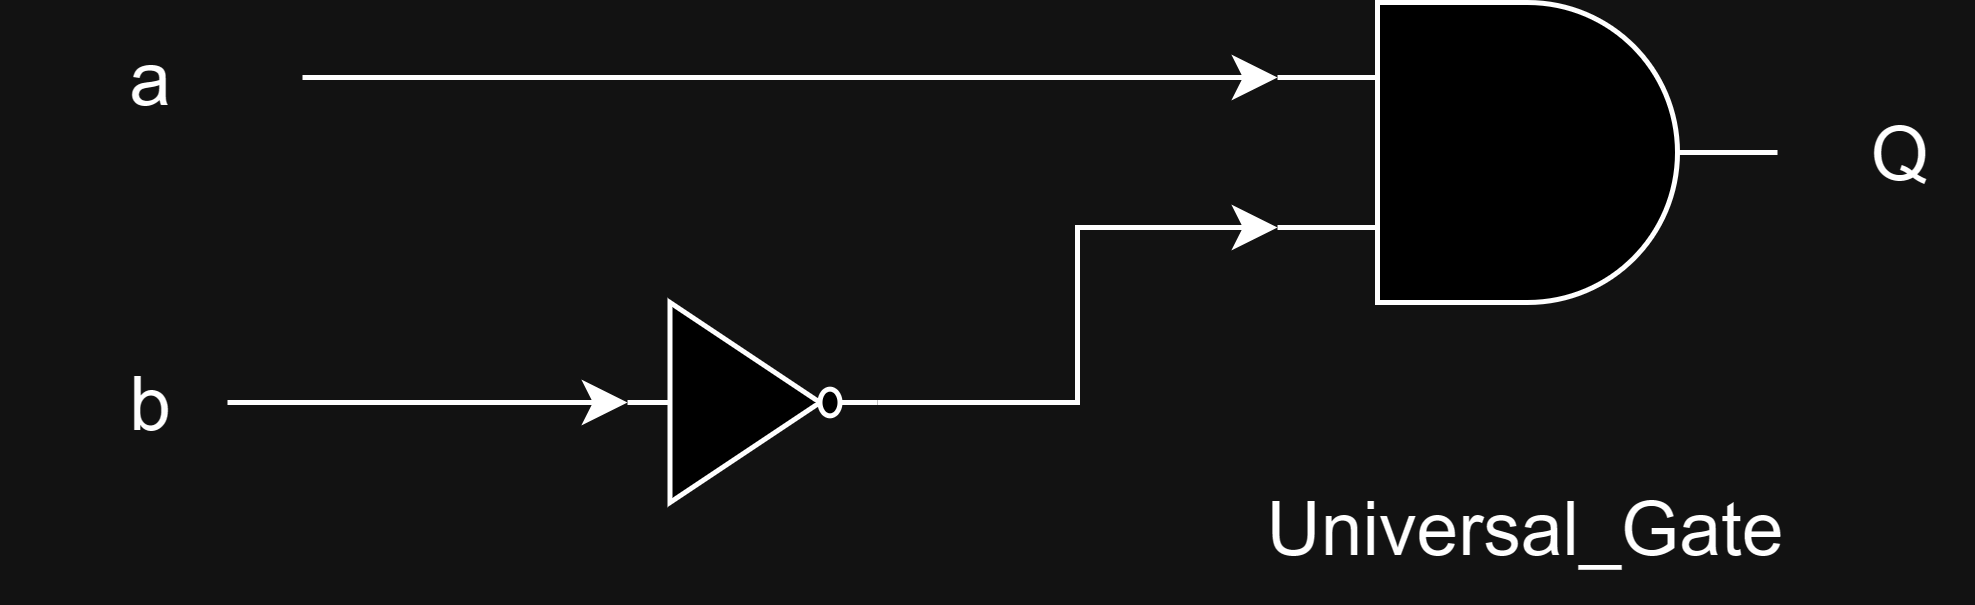

The diagram above was exported from draw.io. Its source (the exported page's mxGraphModel, read from the mxfile embedded in the PNG):
<mxGraphModel dx="786" dy="471" grid="1" gridSize="10" guides="1" tooltips="1" connect="1" arrows="1" fold="1" page="1" pageScale="1" pageWidth="1654" pageHeight="2336" math="0" shadow="0">
  <root>
    <mxCell id="0" />
    <mxCell id="1" parent="0" />
    <mxCell id="QyblH1zhB2uAFdI89i9V-1" value="" style="verticalLabelPosition=bottom;shadow=0;dashed=0;align=center;html=1;verticalAlign=top;shape=mxgraph.electrical.logic_gates.logic_gate;operation=and;" vertex="1" parent="1">
      <mxGeometry x="395" y="430" width="100" height="60" as="geometry" />
    </mxCell>
    <mxCell id="QyblH1zhB2uAFdI89i9V-2" value="" style="verticalLabelPosition=bottom;shadow=0;dashed=0;align=center;html=1;verticalAlign=top;shape=mxgraph.electrical.logic_gates.inverter_2" vertex="1" parent="1">
      <mxGeometry x="265" y="490" width="50" height="40" as="geometry" />
    </mxCell>
    <mxCell id="QyblH1zhB2uAFdI89i9V-3" style="edgeStyle=orthogonalEdgeStyle;rounded=0;orthogonalLoop=1;jettySize=auto;html=1;entryX=0;entryY=0.75;entryDx=0;entryDy=0;entryPerimeter=0;" edge="1" parent="1" source="QyblH1zhB2uAFdI89i9V-2" target="QyblH1zhB2uAFdI89i9V-1">
      <mxGeometry relative="1" as="geometry" />
    </mxCell>
    <mxCell id="QyblH1zhB2uAFdI89i9V-4" value="&lt;font style=&quot;font-size: 15px;&quot;&gt;b&lt;/font&gt;" style="text;html=1;strokeColor=none;fillColor=none;align=center;verticalAlign=middle;whiteSpace=wrap;rounded=0;" vertex="1" parent="1">
      <mxGeometry x="155" y="495" width="30" height="30" as="geometry" />
    </mxCell>
    <mxCell id="QyblH1zhB2uAFdI89i9V-5" style="edgeStyle=orthogonalEdgeStyle;rounded=0;orthogonalLoop=1;jettySize=auto;html=1;entryX=0;entryY=0.5;entryDx=0;entryDy=0;entryPerimeter=0;" edge="1" parent="1" source="QyblH1zhB2uAFdI89i9V-4" target="QyblH1zhB2uAFdI89i9V-2">
      <mxGeometry relative="1" as="geometry" />
    </mxCell>
    <mxCell id="QyblH1zhB2uAFdI89i9V-6" value="&lt;font style=&quot;font-size: 15px;&quot;&gt;a&lt;/font&gt;" style="text;html=1;strokeColor=none;fillColor=none;align=center;verticalAlign=middle;whiteSpace=wrap;rounded=0;" vertex="1" parent="1">
      <mxGeometry x="140" y="430" width="60" height="30" as="geometry" />
    </mxCell>
    <mxCell id="QyblH1zhB2uAFdI89i9V-7" style="edgeStyle=orthogonalEdgeStyle;rounded=0;orthogonalLoop=1;jettySize=auto;html=1;entryX=0;entryY=0.25;entryDx=0;entryDy=0;entryPerimeter=0;" edge="1" parent="1" source="QyblH1zhB2uAFdI89i9V-6" target="QyblH1zhB2uAFdI89i9V-1">
      <mxGeometry relative="1" as="geometry" />
    </mxCell>
    <mxCell id="QyblH1zhB2uAFdI89i9V-8" value="&lt;font style=&quot;font-size: 15px;&quot;&gt;Q&lt;/font&gt;" style="text;html=1;strokeColor=none;fillColor=none;align=center;verticalAlign=middle;whiteSpace=wrap;rounded=0;" vertex="1" parent="1">
      <mxGeometry x="505" y="445" width="30" height="30" as="geometry" />
    </mxCell>
    <mxCell id="QyblH1zhB2uAFdI89i9V-9" value="&lt;font style=&quot;font-size: 15px;&quot;&gt;Universal_Gate&lt;/font&gt;" style="text;html=1;strokeColor=none;fillColor=none;align=center;verticalAlign=middle;whiteSpace=wrap;rounded=0;" vertex="1" parent="1">
      <mxGeometry x="415" y="520" width="60" height="30" as="geometry" />
    </mxCell>
  </root>
</mxGraphModel>